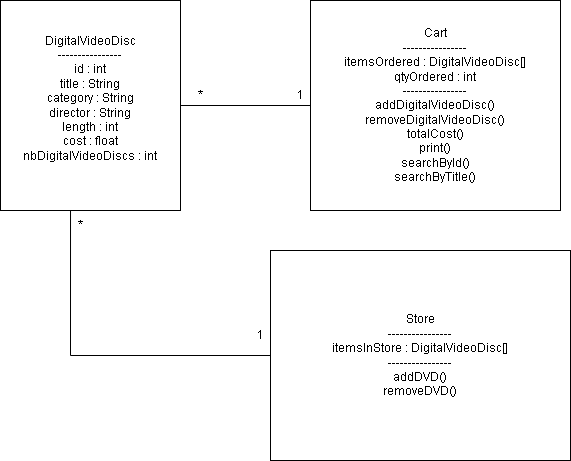

The diagram above was exported from draw.io. Its source (the exported page's mxGraphModel, read from the mxfile embedded in the PNG):
<mxGraphModel dx="860" dy="483" grid="1" gridSize="10" guides="1" tooltips="1" connect="1" arrows="1" fold="1" page="1" pageScale="1" pageWidth="827" pageHeight="1169" math="0" shadow="0">
  <root>
    <mxCell id="0" />
    <mxCell id="1" parent="0" />
    <mxCell id="uqsfYtEKklk8uXOCRlK7-1" parent="1" style="rounded=0;whiteSpace=wrap;html=1;" value="&lt;div&gt;DigitalVideoDisc&lt;/div&gt;&lt;div&gt;----------------&lt;/div&gt;&lt;div&gt;id : int&lt;/div&gt;&lt;div&gt;title : String&lt;/div&gt;&lt;div&gt;category : String&lt;/div&gt;&lt;div&gt;director : String&lt;/div&gt;&lt;div&gt;length : int&lt;/div&gt;&lt;div&gt;cost : float&lt;/div&gt;&lt;div&gt;nbDigitalVideoDiscs : int&lt;/div&gt;&lt;div&gt;&lt;br&gt;&lt;/div&gt;" vertex="1">
      <mxGeometry height="210" width="180" x="130" y="50" as="geometry" />
    </mxCell>
    <mxCell id="uqsfYtEKklk8uXOCRlK7-15" edge="1" parent="1" source="uqsfYtEKklk8uXOCRlK7-2" style="edgeStyle=orthogonalEdgeStyle;rounded=0;orthogonalLoop=1;jettySize=auto;html=1;startArrow=none;startFill=0;endArrow=none;endFill=0;" target="uqsfYtEKklk8uXOCRlK7-1">
      <mxGeometry relative="1" as="geometry" />
    </mxCell>
    <mxCell id="uqsfYtEKklk8uXOCRlK7-2" parent="1" style="rounded=0;whiteSpace=wrap;html=1;" value="&lt;div&gt;Cart&lt;/div&gt;&lt;div&gt;----------------&lt;/div&gt;&lt;div&gt;itemsOrdered : DigitalVideoDisc[]&lt;/div&gt;&lt;div&gt;qtyOrdered : int&lt;/div&gt;&lt;div&gt;----------------&lt;/div&gt;&lt;div&gt;addDigitalVideoDisc()&lt;/div&gt;&lt;div&gt;removeDigitalVideoDisc()&lt;/div&gt;&lt;div&gt;totalCost()&lt;/div&gt;&lt;div&gt;print()&lt;/div&gt;&lt;div&gt;searchById()&lt;/div&gt;&lt;div&gt;searchByTitle()&lt;/div&gt;" vertex="1">
      <mxGeometry height="210" width="250" x="440" y="50" as="geometry" />
    </mxCell>
    <mxCell id="uqsfYtEKklk8uXOCRlK7-3" parent="1" style="rounded=0;whiteSpace=wrap;html=1;" value="&lt;div&gt;Store&lt;/div&gt;&lt;div&gt;----------------&lt;/div&gt;&lt;div&gt;itemsInStore : DigitalVideoDisc[]&lt;/div&gt;&lt;div&gt;----------------&lt;/div&gt;&lt;div&gt;addDVD()&lt;/div&gt;&lt;div&gt;removeDVD()&lt;/div&gt;" vertex="1">
      <mxGeometry height="210" width="300" x="400" y="300" as="geometry" />
    </mxCell>
    <mxCell id="uqsfYtEKklk8uXOCRlK7-10" edge="1" parent="1" source="uqsfYtEKklk8uXOCRlK7-3" style="edgeStyle=orthogonalEdgeStyle;rounded=0;orthogonalLoop=1;jettySize=auto;html=1;entryX=0.389;entryY=1;entryDx=0;entryDy=0;entryPerimeter=0;endArrow=none;endFill=0;" target="uqsfYtEKklk8uXOCRlK7-1">
      <mxGeometry relative="1" as="geometry" />
    </mxCell>
    <mxCell id="uqsfYtEKklk8uXOCRlK7-17" parent="1" style="text;html=1;whiteSpace=wrap;strokeColor=none;fillColor=none;align=center;verticalAlign=middle;rounded=0;" value="1" vertex="1">
      <mxGeometry height="30" width="60" x="400" y="130" as="geometry" />
    </mxCell>
    <mxCell id="uqsfYtEKklk8uXOCRlK7-18" parent="1" style="text;html=1;whiteSpace=wrap;strokeColor=none;fillColor=none;align=center;verticalAlign=middle;rounded=0;" value="*" vertex="1">
      <mxGeometry height="30" width="60" x="300" y="130" as="geometry" />
    </mxCell>
    <mxCell id="uqsfYtEKklk8uXOCRlK7-20" parent="1" style="text;html=1;whiteSpace=wrap;strokeColor=none;fillColor=none;align=center;verticalAlign=middle;rounded=0;" value="1" vertex="1">
      <mxGeometry height="30" width="60" x="360" y="370" as="geometry" />
    </mxCell>
    <mxCell id="uqsfYtEKklk8uXOCRlK7-21" parent="1" style="text;html=1;whiteSpace=wrap;strokeColor=none;fillColor=none;align=center;verticalAlign=middle;rounded=0;" value="*" vertex="1">
      <mxGeometry height="30" width="60" x="180" y="260" as="geometry" />
    </mxCell>
  </root>
</mxGraphModel>